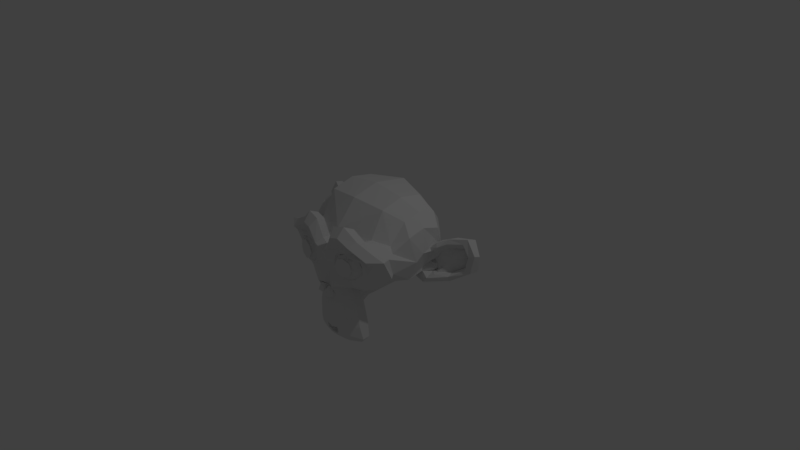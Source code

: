 # Source: Stupid_Long_Name_With_Milder_Unicode_.blend  (saved by Blender 2.79.0; exported with 4.5.12 LTS)
import bpy
from mathutils import Matrix  # noqa: F401  (used for matrix-valued properties, if any)

bpy.ops.wm.read_factory_settings(use_empty=True)
scene = bpy.context.scene
scene.name = 'Scene'

# ---- collections
col_collection_1 = bpy.data.collections.new('Collection 1'); scene.collection.children.link(col_collection_1)

# ---- world
world_world = bpy.data.worlds.new('World'); scene.world = world_world
world_world.color = (0.05088, 0.05088, 0.05088)
world_world.use_sun_shadow = False
world_world.sun_shadow_jitter_overblur = 0.0
world_world.cycles.sampling_method = 'MANUAL'

# ---- cameras
cam_camera = bpy.data.cameras.new('Camera')
cam_camera.clip_end = 100.0
cam_camera.lens = 35.0
cam_camera.sensor_width = 32.0
cam_camera.sensor_height = 18.0
cam_camera.ortho_scale = 7.314
cam_camera.dof.focus_distance = 0.0
cam_camera.dof.aperture_fstop = 128.0

# ---- lights
light_lamp = bpy.data.lights.new('Lamp', 'POINT')
light_lamp.transmission_factor = 0.0
light_lamp.cutoff_distance = 30.0
light_lamp.energy = 100.0
light_lamp.shadow_buffer_clip_start = 1.001
light_lamp.shadow_soft_size = 0.1
light_lamp.shadow_maximum_resolution = 0.006
light_lamp.use_absolute_resolution = True

# ---- meshes
me_suzanne = bpy.data.meshes.new('Suzanne')
me_suzanne.from_pydata([(0.4375, -0.7656, 0.1641), (-0.4375, -0.7656, 0.1641), (0.5, -0.6875, 0.09375), (-0.5, -0.6875, 0.09375), (0.5469, -0.5781, 0.05469), (-0.5469, -0.5781, 0.05469), (0.3516, -0.6172, -0.02344), (-0.3516, -0.6172, -0.02344), (0.3516, -0.7188, 0.03125), (-0.3516, -0.7188, 0.03125), (0.3516, -0.7812, 0.1328), (-0.3516, -0.7812, 0.1328), (0.2734, -0.7969, 0.1641), (-0.2734, -0.7969, 0.1641), (0.2031, -0.7422, 0.09375), (-0.2031, -0.7422, 0.09375), (0.1562, -0.6484, 0.05469), (-0.1562, -0.6484, 0.05469), (0.07812, -0.6562, 0.2422), (-0.07812, -0.6562, 0.2422), (0.1406, -0.7422, 0.2422), (-0.1406, -0.7422, 0.2422), (0.2422, -0.7969, 0.2422), (-0.2422, -0.7969, 0.2422), (0.2734, -0.7969, 0.3281), (-0.2734, -0.7969, 0.3281), (0.2031, -0.7422, 0.3906), (-0.2031, -0.7422, 0.3906), (0.1562, -0.6484, 0.4375), (-0.1562, -0.6484, 0.4375), (0.3516, -0.6172, 0.5156), (-0.3516, -0.6172, 0.5156), (0.3516, -0.7188, 0.4531), (-0.3516, -0.7188, 0.4531), (0.3516, -0.7812, 0.3594), (-0.3516, -0.7812, 0.3594), (0.4375, -0.7656, 0.3281), (-0.4375, -0.7656, 0.3281), (0.5, -0.6875, 0.3906), (-0.5, -0.6875, 0.3906), (0.5469, -0.5781, 0.4375), (-0.5469, -0.5781, 0.4375), (0.625, -0.5625, 0.2422), (-0.625, -0.5625, 0.2422), (0.5625, -0.6719, 0.2422), (-0.5625, -0.6719, 0.2422), (0.4688, -0.7578, 0.2422), (-0.4688, -0.7578, 0.2422), (0.4766, -0.7734, 0.2422), (-0.4766, -0.7734, 0.2422), (0.4453, -0.7812, 0.3359), (-0.4453, -0.7812, 0.3359), (0.3516, -0.8047, 0.375), (-0.3516, -0.8047, 0.375), (0.2656, -0.8203, 0.3359), (-0.2656, -0.8203, 0.3359), (0.2266, -0.8203, 0.2422), (-0.2266, -0.8203, 0.2422), (0.2656, -0.8203, 0.1562), (-0.2656, -0.8203, 0.1562), (0.3516, -0.8281, 0.2422), (-0.3516, -0.8281, 0.2422), (0.3516, -0.8047, 0.1172), (-0.3516, -0.8047, 0.1172), (0.4453, -0.7812, 0.1562), (-0.4453, -0.7812, 0.1562), (0.0, -0.7422, 0.4297), (0.0, -0.8203, 0.3516), (0.0, -0.7344, -0.6797), (0.0, -0.7812, -0.3203), (0.0, -0.7969, -0.1875), (0.0, -0.7188, -0.7734), (0.0, -0.6016, 0.4062), (0.0, -0.5703, 0.5703), (0.0, 0.5469, 0.8984), (0.0, 0.8516, 0.5625), (0.0, 0.8281, 0.07031), (0.0, 0.3516, -0.3828), (0.2031, -0.5625, -0.1875), (-0.2031, -0.5625, -0.1875), (0.3125, -0.5703, -0.4375), (-0.3125, -0.5703, -0.4375), (0.3516, -0.5703, -0.6953), (-0.3516, -0.5703, -0.6953), (0.3672, -0.5312, -0.8906), (-0.3672, -0.5312, -0.8906), (0.3281, -0.5234, -0.9453), (-0.3281, -0.5234, -0.9453), (0.1797, -0.5547, -0.9688), (-0.1797, -0.5547, -0.9688), (0.0, -0.5781, -0.9844), (0.4375, -0.5312, -0.1406), (-0.4375, -0.5312, -0.1406), (0.6328, -0.5391, -0.03906), (-0.6328, -0.5391, -0.03906), (0.8281, -0.4453, 0.1484), (-0.8281, -0.4453, 0.1484), (0.8594, -0.5938, 0.4297), (-0.8594, -0.5938, 0.4297), (0.7109, -0.625, 0.4844), (-0.7109, -0.625, 0.4844), (0.4922, -0.6875, 0.6016), (-0.4922, -0.6875, 0.6016), (0.3203, -0.7344, 0.7578), (-0.3203, -0.7344, 0.7578), (0.1562, -0.7578, 0.7188), (-0.1562, -0.7578, 0.7188), (0.0625, -0.75, 0.4922), (-0.0625, -0.75, 0.4922), (0.1641, -0.7734, 0.4141), (-0.1641, -0.7734, 0.4141), (0.125, -0.7656, 0.3047), (-0.125, -0.7656, 0.3047), (0.2031, -0.7422, 0.09375), (-0.2031, -0.7422, 0.09375), (0.375, -0.7031, 0.01562), (-0.375, -0.7031, 0.01562), (0.4922, -0.6719, 0.0625), (-0.4922, -0.6719, 0.0625), (0.625, -0.6484, 0.1875), (-0.625, -0.6484, 0.1875), (0.6406, -0.6484, 0.2969), (-0.6406, -0.6484, 0.2969), (0.6016, -0.6641, 0.375), (-0.6016, -0.6641, 0.375), (0.4297, -0.7188, 0.4375), (-0.4297, -0.7188, 0.4375), (0.25, -0.7578, 0.4688), (-0.25, -0.7578, 0.4688), (0.0, -0.7344, -0.7656), (0.1094, -0.7344, -0.7188), (-0.1094, -0.7344, -0.7188), (0.1172, -0.7109, -0.8359), (-0.1172, -0.7109, -0.8359), (0.0625, -0.6953, -0.8828), (-0.0625, -0.6953, -0.8828), (0.0, -0.6875, -0.8906), (0.0, -0.75, -0.1953), (0.0, -0.7422, -0.1406), (0.1016, -0.7422, -0.1484), (-0.1016, -0.7422, -0.1484), (0.125, -0.75, -0.2266), (-0.125, -0.75, -0.2266), (0.08594, -0.7422, -0.2891), (-0.08594, -0.7422, -0.2891), (0.3984, -0.6719, -0.04688), (-0.3984, -0.6719, -0.04688), (0.6172, -0.625, 0.05469), (-0.6172, -0.625, 0.05469), (0.7266, -0.6016, 0.2031), (-0.7266, -0.6016, 0.2031), (0.7422, -0.6562, 0.375), (-0.7422, -0.6562, 0.375), (0.6875, -0.7266, 0.4141), (-0.6875, -0.7266, 0.4141), (0.4375, -0.7969, 0.5469), (-0.4375, -0.7969, 0.5469), (0.3125, -0.8359, 0.6406), (-0.3125, -0.8359, 0.6406), (0.2031, -0.8516, 0.6172), (-0.2031, -0.8516, 0.6172), (0.1016, -0.8438, 0.4297), (-0.1016, -0.8438, 0.4297), (0.125, -0.8125, -0.1016), (-0.125, -0.8125, -0.1016), (0.2109, -0.7109, -0.4453), (-0.2109, -0.7109, -0.4453), (0.25, -0.6875, -0.7031), (-0.25, -0.6875, -0.7031), (0.2656, -0.6641, -0.8203), (-0.2656, -0.6641, -0.8203), (0.2344, -0.6328, -0.9141), (-0.2344, -0.6328, -0.9141), (0.1641, -0.6328, -0.9297), (-0.1641, -0.6328, -0.9297), (0.0, -0.6406, -0.9453), (0.0, -0.7266, 0.04688), (0.0, -0.7656, 0.2109), (0.3281, -0.7422, 0.4766), (-0.3281, -0.7422, 0.4766), (0.1641, -0.75, 0.1406), (-0.1641, -0.75, 0.1406), (0.1328, -0.7578, 0.2109), (-0.1328, -0.7578, 0.2109), (0.1172, -0.7344, -0.6875), (-0.1172, -0.7344, -0.6875), (0.07812, -0.75, -0.4453), (-0.07812, -0.75, -0.4453), (0.0, -0.75, -0.4453), (0.0, -0.7422, -0.3281), (0.09375, -0.7812, -0.2734), (-0.09375, -0.7812, -0.2734), (0.1328, -0.7969, -0.2266), (-0.1328, -0.7969, -0.2266), (0.1094, -0.7812, -0.1328), (-0.1094, -0.7812, -0.1328), (0.03906, -0.7812, -0.125), (-0.03906, -0.7812, -0.125), (0.0, -0.8281, -0.2031), (0.04688, -0.8125, -0.1484), (-0.04688, -0.8125, -0.1484), (0.09375, -0.8125, -0.1562), (-0.09375, -0.8125, -0.1562), (0.1094, -0.8281, -0.2266), (-0.1094, -0.8281, -0.2266), (0.07812, -0.8047, -0.25), (-0.07812, -0.8047, -0.25), (0.0, -0.8047, -0.2891), (0.2578, -0.5547, -0.3125), (-0.2578, -0.5547, -0.3125), (0.1641, -0.7109, -0.2422), (-0.1641, -0.7109, -0.2422), (0.1797, -0.7109, -0.3125), (-0.1797, -0.7109, -0.3125), (0.2344, -0.5547, -0.25), (-0.2344, -0.5547, -0.25), (0.0, -0.6875, -0.875), (0.04688, -0.6875, -0.8672), (-0.04688, -0.6875, -0.8672), (0.09375, -0.7109, -0.8203), (-0.09375, -0.7109, -0.8203), (0.09375, -0.7266, -0.7422), (-0.09375, -0.7266, -0.7422), (0.0, -0.6562, -0.7812), (0.09375, -0.6641, -0.75), (-0.09375, -0.6641, -0.75), (0.09375, -0.6406, -0.8125), (-0.09375, -0.6406, -0.8125), (0.04688, -0.6328, -0.8516), (-0.04688, -0.6328, -0.8516), (0.0, -0.6328, -0.8594), (0.1719, -0.7812, 0.2188), (-0.1719, -0.7812, 0.2188), (0.1875, -0.7734, 0.1562), (-0.1875, -0.7734, 0.1562), (0.3359, -0.7578, 0.4297), (-0.3359, -0.7578, 0.4297), (0.2734, -0.7734, 0.4219), (-0.2734, -0.7734, 0.4219), (0.4219, -0.7734, 0.3984), (-0.4219, -0.7734, 0.3984), (0.5625, -0.6953, 0.3516), (-0.5625, -0.6953, 0.3516), (0.5859, -0.6875, 0.2891), (-0.5859, -0.6875, 0.2891), (0.5781, -0.6797, 0.1953), (-0.5781, -0.6797, 0.1953), (0.4766, -0.7188, 0.1016), (-0.4766, -0.7188, 0.1016), (0.375, -0.7422, 0.0625), (-0.375, -0.7422, 0.0625), (0.2266, -0.7812, 0.1094), (-0.2266, -0.7812, 0.1094), (0.1797, -0.7812, 0.2969), (-0.1797, -0.7812, 0.2969), (0.2109, -0.7812, 0.375), (-0.2109, -0.7812, 0.375), (0.2344, -0.7578, 0.3594), (-0.2344, -0.7578, 0.3594), (0.1953, -0.7578, 0.2969), (-0.1953, -0.7578, 0.2969), (0.2422, -0.7578, 0.125), (-0.2422, -0.7578, 0.125), (0.375, -0.7266, 0.08594), (-0.375, -0.7266, 0.08594), (0.4609, -0.7031, 0.1172), (-0.4609, -0.7031, 0.1172), (0.5469, -0.6719, 0.2109), (-0.5469, -0.6719, 0.2109), (0.5547, -0.6719, 0.2812), (-0.5547, -0.6719, 0.2812), (0.5312, -0.6797, 0.3359), (-0.5312, -0.6797, 0.3359), (0.4141, -0.75, 0.3906), (-0.4141, -0.75, 0.3906), (0.2812, -0.7656, 0.3984), (-0.2812, -0.7656, 0.3984), (0.3359, -0.75, 0.4062), (-0.3359, -0.75, 0.4062), (0.2031, -0.75, 0.1719), (-0.2031, -0.75, 0.1719), (0.1953, -0.75, 0.2266), (-0.1953, -0.75, 0.2266), (0.1094, -0.6094, 0.4609), (-0.1094, -0.6094, 0.4609), (0.1953, -0.6172, 0.6641), (-0.1953, -0.6172, 0.6641), (0.3359, -0.5938, 0.6875), (-0.3359, -0.5938, 0.6875), (0.4844, -0.5547, 0.5547), (-0.4844, -0.5547, 0.5547), (0.6797, -0.4922, 0.4531), (-0.6797, -0.4922, 0.4531), (0.7969, -0.4609, 0.4062), (-0.7969, -0.4609, 0.4062), (0.7734, -0.375, 0.1641), (-0.7734, -0.375, 0.1641), (0.6016, -0.4141, 0.0), (-0.6016, -0.4141, 0.0), (0.4375, -0.4688, -0.09375), (-0.4375, -0.4688, -0.09375), (0.0, -0.2891, 0.8984), (0.0, 0.07812, 0.9844), (0.0, 0.6719, -0.1953), (0.0, -0.1875, -0.4609), (0.0, -0.4609, -0.9766), (0.0, -0.3438, -0.8047), (0.0, -0.3203, -0.5703), (0.0, -0.2812, -0.4844), (0.8516, -0.05469, 0.2344), (-0.8516, -0.05469, 0.2344), (0.8594, 0.04688, 0.3203), (-0.8594, 0.04688, 0.3203), (0.7734, 0.4375, 0.2656), (-0.7734, 0.4375, 0.2656), (0.4609, 0.7031, 0.4375), (-0.4609, 0.7031, 0.4375), (0.7344, -0.07031, -0.04688), (-0.7344, -0.07031, -0.04688), (0.5938, 0.1641, -0.125), (-0.5938, 0.1641, -0.125), (0.6406, 0.4297, -0.007812), (-0.6406, 0.4297, -0.007812), (0.3359, 0.6641, 0.05469), (-0.3359, 0.6641, 0.05469), (0.2344, -0.4062, -0.3516), (-0.2344, -0.4062, -0.3516), (0.1797, -0.2578, -0.4141), (-0.1797, -0.2578, -0.4141), (0.2891, -0.3828, -0.7109), (-0.2891, -0.3828, -0.7109), (0.25, -0.3906, -0.5), (-0.25, -0.3906, -0.5), (0.3281, -0.3984, -0.9141), (-0.3281, -0.3984, -0.9141), (0.1406, -0.3672, -0.7578), (-0.1406, -0.3672, -0.7578), (0.125, -0.3594, -0.5391), (-0.125, -0.3594, -0.5391), (0.1641, -0.4375, -0.9453), (-0.1641, -0.4375, -0.9453), (0.2188, -0.4297, -0.2812), (-0.2188, -0.4297, -0.2812), (0.2109, -0.4688, -0.2266), (-0.2109, -0.4688, -0.2266), (0.2031, -0.5, -0.1719), (-0.2031, -0.5, -0.1719), (0.2109, -0.1641, -0.3906), (-0.2109, -0.1641, -0.3906), (0.2969, 0.2656, -0.3125), (-0.2969, 0.2656, -0.3125), (0.3438, 0.5391, -0.1484), (-0.3438, 0.5391, -0.1484), (0.4531, 0.3828, 0.8672), (-0.4531, 0.3828, 0.8672), (0.4531, 0.07031, 0.9297), (-0.4531, 0.07031, 0.9297), (0.4531, -0.2344, 0.8516), (-0.4531, -0.2344, 0.8516), (0.4609, -0.4297, 0.5234), (-0.4609, -0.4297, 0.5234), (0.7266, -0.3359, 0.4062), (-0.7266, -0.3359, 0.4062), (0.6328, -0.2812, 0.4531), (-0.6328, -0.2812, 0.4531), (0.6406, -0.05469, 0.7031), (-0.6406, -0.05469, 0.7031), (0.7969, -0.125, 0.5625), (-0.7969, -0.125, 0.5625), (0.7969, 0.1172, 0.6172), (-0.7969, 0.1172, 0.6172), (0.6406, 0.1953, 0.75), (-0.6406, 0.1953, 0.75), (0.6406, 0.4453, 0.6797), (-0.6406, 0.4453, 0.6797), (0.7969, 0.3594, 0.5391), (-0.7969, 0.3594, 0.5391), (0.6172, 0.5859, 0.3281), (-0.6172, 0.5859, 0.3281), (0.4844, 0.5469, 0.02344), (-0.4844, 0.5469, 0.02344), (0.8203, 0.2031, 0.3281), (-0.8203, 0.2031, 0.3281), (0.4062, -0.1484, -0.1719), (-0.4062, -0.1484, -0.1719), (0.4297, 0.2109, -0.1953), (-0.4297, 0.2109, -0.1953), (0.8906, 0.2344, 0.4062), (-0.8906, 0.2344, 0.4062), (0.7734, 0.125, -0.1406), (-0.7734, 0.125, -0.1406), (1.039, 0.3281, -0.1016), (-1.039, 0.3281, -0.1016), (1.281, 0.4297, 0.05469), (-1.281, 0.4297, 0.05469), (1.352, 0.4219, 0.3203), (-1.352, 0.4219, 0.3203), (1.234, 0.4219, 0.5078), (-1.234, 0.4219, 0.5078), (1.023, 0.3125, 0.4766), (-1.023, 0.3125, 0.4766), (1.016, 0.2891, 0.4141), (-1.016, 0.2891, 0.4141), (1.188, 0.3906, 0.4375), (-1.188, 0.3906, 0.4375), (1.266, 0.4062, 0.2891), (-1.266, 0.4062, 0.2891), (1.211, 0.4062, 0.07812), (-1.211, 0.4062, 0.07812), (1.031, 0.3047, -0.03906), (-1.031, 0.3047, -0.03906), (0.8281, 0.1328, -0.07031), (-0.8281, 0.1328, -0.07031), (0.9219, 0.2188, 0.3594), (-0.9219, 0.2188, 0.3594), (0.9453, 0.2891, 0.3047), (-0.9453, 0.2891, 0.3047), (0.8828, 0.2109, -0.02344), (-0.8828, 0.2109, -0.02344), (1.039, 0.3672, 0.0), (-1.039, 0.3672, 0.0), (1.188, 0.4453, 0.09375), (-1.188, 0.4453, 0.09375), (1.234, 0.4453, 0.25), (-1.234, 0.4453, 0.25), (1.172, 0.4375, 0.3594), (-1.172, 0.4375, 0.3594), (1.023, 0.3594, 0.3438), (-1.023, 0.3594, 0.3438), (0.8438, 0.2109, 0.2891), (-0.8438, 0.2109, 0.2891), (0.8359, 0.2734, 0.1719), (-0.8359, 0.2734, 0.1719), (0.7578, 0.2734, 0.09375), (-0.7578, 0.2734, 0.09375), (0.8203, 0.2734, 0.08594), (-0.8203, 0.2734, 0.08594), (0.8438, 0.2734, 0.01562), (-0.8438, 0.2734, 0.01562), (0.8125, 0.2734, -0.01562), (-0.8125, 0.2734, -0.01562), (0.7266, 0.07031, 0.0), (-0.7266, 0.07031, 0.0), (0.7188, 0.1719, -0.02344), (-0.7188, 0.1719, -0.02344), (0.7188, 0.1875, 0.03906), (-0.7188, 0.1875, 0.03906), (0.7969, 0.2109, 0.2031), (-0.7969, 0.2109, 0.2031), (0.8906, 0.2656, 0.2422), (-0.8906, 0.2656, 0.2422), (0.8906, 0.3203, 0.2344), (-0.8906, 0.3203, 0.2344), (0.8125, 0.3203, -0.01562), (-0.8125, 0.3203, -0.01562), (0.8516, 0.3203, 0.01562), (-0.8516, 0.3203, 0.01562), (0.8281, 0.3203, 0.07812), (-0.8281, 0.3203, 0.07812), (0.7656, 0.3203, 0.09375), (-0.7656, 0.3203, 0.09375), (0.8438, 0.3203, 0.1719), (-0.8438, 0.3203, 0.1719), (1.039, 0.4141, 0.3281), (-1.039, 0.4141, 0.3281), (1.188, 0.4844, 0.3438), (-1.188, 0.4844, 0.3438), (1.258, 0.4922, 0.2422), (-1.258, 0.4922, 0.2422), (1.211, 0.4844, 0.08594), (-1.211, 0.4844, 0.08594), (1.047, 0.4219, 0.0), (-1.047, 0.4219, 0.0), (0.8828, 0.2656, -0.01562), (-0.8828, 0.2656, -0.01562), (0.9531, 0.3438, 0.2891), (-0.9531, 0.3438, 0.2891), (0.8906, 0.3281, 0.1094), (-0.8906, 0.3281, 0.1094), (0.9375, 0.3359, 0.0625), (-0.9375, 0.3359, 0.0625), (1.0, 0.3672, 0.125), (-1.0, 0.3672, 0.125), (0.9609, 0.3516, 0.1719), (-0.9609, 0.3516, 0.1719), (1.016, 0.375, 0.2344), (-1.016, 0.375, 0.2344), (1.055, 0.3828, 0.1875), (-1.055, 0.3828, 0.1875), (1.109, 0.3906, 0.2109), (-1.109, 0.3906, 0.2109), (1.086, 0.3906, 0.2734), (-1.086, 0.3906, 0.2734), (1.023, 0.4844, 0.4375), (-1.023, 0.4844, 0.4375), (1.25, 0.5469, 0.4688), (-1.25, 0.5469, 0.4688), (1.367, 0.5, 0.2969), (-1.367, 0.5, 0.2969), (1.312, 0.5312, 0.05469), (-1.312, 0.5312, 0.05469), (1.039, 0.4922, -0.08594), (-1.039, 0.4922, -0.08594), (0.7891, 0.3281, -0.125), (-0.7891, 0.3281, -0.125), (0.8594, 0.3828, 0.3828), (-0.8594, 0.3828, 0.3828)], [], [(46, 0, 2, 44), (3, 1, 47, 45), (44, 2, 4, 42), (5, 3, 45, 43), (2, 8, 6, 4), (7, 9, 3, 5), (0, 10, 8, 2), (9, 11, 1, 3), (10, 12, 14, 8), (15, 13, 11, 9), (8, 14, 16, 6), (17, 15, 9, 7), (14, 20, 18, 16), (19, 21, 15, 17), (12, 22, 20, 14), (21, 23, 13, 15), (22, 24, 26, 20), (27, 25, 23, 21), (20, 26, 28, 18), (29, 27, 21, 19), (26, 32, 30, 28), (31, 33, 27, 29), (24, 34, 32, 26), (33, 35, 25, 27), (34, 36, 38, 32), (39, 37, 35, 33), (32, 38, 40, 30), (41, 39, 33, 31), (38, 44, 42, 40), (43, 45, 39, 41), (36, 46, 44, 38), (45, 47, 37, 39), (46, 36, 50, 48), (51, 37, 47, 49), (36, 34, 52, 50), (53, 35, 37, 51), (34, 24, 54, 52), (55, 25, 35, 53), (24, 22, 56, 54), (57, 23, 25, 55), (22, 12, 58, 56), (59, 13, 23, 57), (12, 10, 62, 58), (63, 11, 13, 59), (10, 0, 64, 62), (65, 1, 11, 63), (0, 46, 48, 64), (49, 47, 1, 65), (60, 64, 48), (49, 65, 61), (62, 64, 60), (61, 65, 63), (60, 58, 62), (63, 59, 61), (60, 56, 58), (59, 57, 61), (60, 54, 56), (57, 55, 61), (60, 52, 54), (55, 53, 61), (60, 50, 52), (53, 51, 61), (60, 48, 50), (51, 49, 61), (88, 173, 175, 90), (175, 174, 89, 90), (86, 171, 173, 88), (174, 172, 87, 89), (84, 169, 171, 86), (172, 170, 85, 87), (82, 167, 169, 84), (170, 168, 83, 85), (80, 165, 167, 82), (168, 166, 81, 83), (78, 91, 145, 163), (146, 92, 79, 164), (91, 93, 147, 145), (148, 94, 92, 146), (93, 95, 149, 147), (150, 96, 94, 148), (95, 97, 151, 149), (152, 98, 96, 150), (97, 99, 153, 151), (154, 100, 98, 152), (99, 101, 155, 153), (156, 102, 100, 154), (101, 103, 157, 155), (158, 104, 102, 156), (103, 105, 159, 157), (160, 106, 104, 158), (105, 107, 161, 159), (162, 108, 106, 160), (107, 66, 67, 161), (67, 66, 108, 162), (109, 127, 159, 161), (160, 128, 110, 162), (127, 178, 157, 159), (158, 179, 128, 160), (125, 155, 157, 178), (158, 156, 126, 179), (123, 153, 155, 125), (156, 154, 124, 126), (121, 151, 153, 123), (154, 152, 122, 124), (119, 149, 151, 121), (152, 150, 120, 122), (117, 147, 149, 119), (150, 148, 118, 120), (115, 145, 147, 117), (148, 146, 116, 118), (113, 163, 145, 115), (146, 164, 114, 116), (113, 180, 176, 163), (176, 181, 114, 164), (109, 161, 67, 111), (67, 162, 110, 112), (111, 67, 177, 182), (177, 67, 112, 183), (176, 180, 182, 177), (183, 181, 176, 177), (134, 136, 175, 173), (175, 136, 135, 174), (132, 134, 173, 171), (174, 135, 133, 172), (130, 132, 171, 169), (172, 133, 131, 170), (165, 186, 184, 167), (185, 187, 166, 168), (130, 169, 167, 184), (168, 170, 131, 185), (143, 189, 188, 186), (188, 189, 144, 187), (184, 186, 188, 68), (188, 187, 185, 68), (129, 130, 184, 68), (185, 131, 129, 68), (141, 192, 190, 143), (191, 193, 142, 144), (139, 194, 192, 141), (193, 195, 140, 142), (138, 196, 194, 139), (195, 197, 138, 140), (137, 70, 196, 138), (197, 70, 137, 138), (189, 143, 190, 69), (191, 144, 189, 69), (69, 190, 205, 207), (206, 191, 69, 207), (70, 198, 199, 196), (200, 198, 70, 197), (196, 199, 201, 194), (202, 200, 197, 195), (194, 201, 203, 192), (204, 202, 195, 193), (192, 203, 205, 190), (206, 204, 193, 191), (198, 203, 201, 199), (202, 204, 198, 200), (198, 207, 205, 203), (206, 207, 198, 204), (138, 139, 163, 176), (164, 140, 138, 176), (139, 141, 210, 163), (211, 142, 140, 164), (141, 143, 212, 210), (213, 144, 142, 211), (143, 186, 165, 212), (166, 187, 144, 213), (80, 208, 212, 165), (213, 209, 81, 166), (208, 214, 210, 212), (211, 215, 209, 213), (78, 163, 210, 214), (211, 164, 79, 215), (130, 129, 71, 221), (71, 129, 131, 222), (132, 130, 221, 219), (222, 131, 133, 220), (134, 132, 219, 217), (220, 133, 135, 218), (136, 134, 217, 216), (218, 135, 136, 216), (216, 217, 228, 230), (229, 218, 216, 230), (217, 219, 226, 228), (227, 220, 218, 229), (219, 221, 224, 226), (225, 222, 220, 227), (221, 71, 223, 224), (223, 71, 222, 225), (223, 230, 228, 224), (229, 230, 223, 225), (224, 228, 226), (227, 229, 225), (182, 180, 233, 231), (234, 181, 183, 232), (111, 182, 231, 253), (232, 183, 112, 254), (109, 111, 253, 255), (254, 112, 110, 256), (180, 113, 251, 233), (252, 114, 181, 234), (113, 115, 249, 251), (250, 116, 114, 252), (115, 117, 247, 249), (248, 118, 116, 250), (117, 119, 245, 247), (246, 120, 118, 248), (119, 121, 243, 245), (244, 122, 120, 246), (121, 123, 241, 243), (242, 124, 122, 244), (123, 125, 239, 241), (240, 126, 124, 242), (125, 178, 235, 239), (236, 179, 126, 240), (178, 127, 237, 235), (238, 128, 179, 236), (127, 109, 255, 237), (256, 110, 128, 238), (237, 255, 257, 275), (258, 256, 238, 276), (235, 237, 275, 277), (276, 238, 236, 278), (239, 235, 277, 273), (278, 236, 240, 274), (241, 239, 273, 271), (274, 240, 242, 272), (243, 241, 271, 269), (272, 242, 244, 270), (245, 243, 269, 267), (270, 244, 246, 268), (247, 245, 267, 265), (268, 246, 248, 266), (249, 247, 265, 263), (266, 248, 250, 264), (251, 249, 263, 261), (264, 250, 252, 262), (233, 251, 261, 279), (262, 252, 234, 280), (255, 253, 259, 257), (260, 254, 256, 258), (253, 231, 281, 259), (282, 232, 254, 260), (231, 233, 279, 281), (280, 234, 232, 282), (66, 107, 283, 72), (284, 108, 66, 72), (107, 105, 285, 283), (286, 106, 108, 284), (105, 103, 287, 285), (288, 104, 106, 286), (103, 101, 289, 287), (290, 102, 104, 288), (101, 99, 291, 289), (292, 100, 102, 290), (99, 97, 293, 291), (294, 98, 100, 292), (97, 95, 295, 293), (296, 96, 98, 294), (95, 93, 297, 295), (298, 94, 96, 296), (93, 91, 299, 297), (300, 92, 94, 298), (307, 308, 327, 337), (328, 308, 307, 338), (306, 307, 337, 335), (338, 307, 306, 336), (305, 306, 335, 339), (336, 306, 305, 340), (88, 90, 305, 339), (305, 90, 89, 340), (86, 88, 339, 333), (340, 89, 87, 334), (84, 86, 333, 329), (334, 87, 85, 330), (82, 84, 329, 331), (330, 85, 83, 332), (329, 335, 337, 331), (338, 336, 330, 332), (329, 333, 339, 335), (340, 334, 330, 336), (325, 331, 337, 327), (338, 332, 326, 328), (80, 82, 331, 325), (332, 83, 81, 326), (208, 341, 343, 214), (344, 342, 209, 215), (80, 325, 341, 208), (342, 326, 81, 209), (78, 214, 343, 345), (344, 215, 79, 346), (78, 345, 299, 91), (300, 346, 79, 92), (76, 323, 351, 303), (352, 324, 76, 303), (303, 351, 349, 77), (350, 352, 303, 77), (77, 349, 347, 304), (348, 350, 77, 304), (304, 347, 327, 308), (328, 348, 304, 308), (325, 327, 347, 341), (348, 328, 326, 342), (295, 297, 317, 309), (318, 298, 296, 310), (75, 315, 323, 76), (324, 316, 75, 76), (301, 357, 355, 302), (356, 358, 301, 302), (302, 355, 353, 74), (354, 356, 302, 74), (74, 353, 315, 75), (316, 354, 74, 75), (291, 293, 361, 363), (362, 294, 292, 364), (363, 361, 367, 365), (368, 362, 364, 366), (365, 367, 369, 371), (370, 368, 366, 372), (371, 369, 375, 373), (376, 370, 372, 374), (313, 377, 373, 375), (374, 378, 314, 376), (315, 353, 373, 377), (374, 354, 316, 378), (353, 355, 371, 373), (372, 356, 354, 374), (355, 357, 365, 371), (366, 358, 356, 372), (357, 359, 363, 365), (364, 360, 358, 366), (289, 291, 363, 359), (364, 292, 290, 360), (73, 359, 357, 301), (358, 360, 73, 301), (283, 285, 287, 289), (288, 286, 284, 290), (283, 289, 359, 73), (360, 290, 284, 73), (72, 283, 73), (73, 284, 72), (293, 295, 309, 361), (310, 296, 294, 362), (309, 311, 367, 361), (368, 312, 310, 362), (311, 381, 369, 367), (370, 382, 312, 368), (313, 375, 369, 381), (370, 376, 314, 382), (347, 349, 385, 383), (386, 350, 348, 384), (317, 383, 385, 319), (386, 384, 318, 320), (297, 299, 383, 317), (384, 300, 298, 318), (299, 343, 341, 383), (342, 344, 300, 384), (341, 347, 383), (384, 348, 342), (299, 345, 343), (344, 346, 300), (313, 321, 379, 377), (380, 322, 314, 378), (315, 377, 379, 323), (380, 378, 316, 324), (319, 385, 379, 321), (380, 386, 320, 322), (349, 351, 379, 385), (380, 352, 350, 386), (323, 379, 351), (352, 380, 324), (399, 387, 413, 401), (414, 388, 400, 402), (399, 401, 403, 397), (404, 402, 400, 398), (397, 403, 405, 395), (406, 404, 398, 396), (395, 405, 407, 393), (408, 406, 396, 394), (393, 407, 409, 391), (410, 408, 394, 392), (391, 409, 411, 389), (412, 410, 392, 390), (409, 419, 417, 411), (418, 420, 410, 412), (407, 421, 419, 409), (420, 422, 408, 410), (405, 423, 421, 407), (422, 424, 406, 408), (403, 425, 423, 405), (424, 426, 404, 406), (401, 427, 425, 403), (426, 428, 402, 404), (401, 413, 415, 427), (416, 414, 402, 428), (317, 319, 443, 441), (444, 320, 318, 442), (319, 389, 411, 443), (412, 390, 320, 444), (309, 317, 441, 311), (442, 318, 310, 312), (381, 429, 413, 387), (414, 430, 382, 388), (411, 417, 439, 443), (440, 418, 412, 444), (437, 445, 443, 439), (444, 446, 438, 440), (433, 445, 437, 435), (438, 446, 434, 436), (431, 447, 445, 433), (446, 448, 432, 434), (429, 447, 431, 449), (432, 448, 430, 450), (413, 429, 449, 415), (450, 430, 414, 416), (311, 447, 429, 381), (430, 448, 312, 382), (311, 441, 445, 447), (446, 442, 312, 448), (441, 443, 445), (446, 444, 442), (415, 449, 451, 475), (452, 450, 416, 476), (449, 431, 461, 451), (462, 432, 450, 452), (431, 433, 459, 461), (460, 434, 432, 462), (433, 435, 457, 459), (458, 436, 434, 460), (435, 437, 455, 457), (456, 438, 436, 458), (437, 439, 453, 455), (454, 440, 438, 456), (439, 417, 473, 453), (474, 418, 440, 454), (427, 415, 475, 463), (476, 416, 428, 464), (425, 427, 463, 465), (464, 428, 426, 466), (423, 425, 465, 467), (466, 426, 424, 468), (421, 423, 467, 469), (468, 424, 422, 470), (419, 421, 469, 471), (470, 422, 420, 472), (417, 419, 471, 473), (472, 420, 418, 474), (457, 455, 479, 477), (480, 456, 458, 478), (477, 479, 481, 483), (482, 480, 478, 484), (483, 481, 487, 485), (488, 482, 484, 486), (485, 487, 489, 491), (490, 488, 486, 492), (463, 475, 485, 491), (486, 476, 464, 492), (451, 483, 485, 475), (486, 484, 452, 476), (451, 461, 477, 483), (478, 462, 452, 484), (457, 477, 461, 459), (462, 478, 458, 460), (453, 473, 479, 455), (480, 474, 454, 456), (471, 481, 479, 473), (480, 482, 472, 474), (469, 487, 481, 471), (482, 488, 470, 472), (467, 489, 487, 469), (488, 490, 468, 470), (465, 491, 489, 467), (490, 492, 466, 468), (463, 491, 465), (466, 492, 464), (391, 389, 503, 501), (504, 390, 392, 502), (393, 391, 501, 499), (502, 392, 394, 500), (395, 393, 499, 497), (500, 394, 396, 498), (397, 395, 497, 495), (498, 396, 398, 496), (399, 397, 495, 493), (496, 398, 400, 494), (387, 399, 493, 505), (494, 400, 388, 506), (493, 501, 503, 505), (504, 502, 494, 506), (493, 495, 499, 501), (500, 496, 494, 502), (495, 497, 499), (500, 498, 496), (313, 381, 387, 505), (388, 382, 314, 506), (313, 505, 503, 321), (504, 506, 314, 322), (319, 321, 503, 389), (504, 322, 320, 390)])
me_suzanne.use_remesh_preserve_volume = False
me_suzanne.use_remesh_preserve_attributes = False
me_suzanne.use_mirror_vertex_groups = False
me_suzanne.update()

# ---- objects
ob_suzanne = bpy.data.objects.new('Suzanne', me_suzanne)
ob_lamp = bpy.data.objects.new('Lamp', light_lamp)
ob_camera = bpy.data.objects.new('Camera', cam_camera)

# ---- transforms, parenting, visibility, modifiers, constraints
ob_suzanne.location = (0.0, 0.0, 0.0)
ob_suzanne.lineart.crease_threshold = 0.0
ob_lamp.location = (4.076, 1.005, 5.904)
ob_lamp.rotation_euler = (0.6503, 0.05522, 1.866)
ob_lamp.lock_rotations_4d = False
ob_lamp.empty_display_type = 'ARROWS'
ob_lamp.color = (0.0, 0.0, 0.0, 0.0)
ob_lamp.lineart.crease_threshold = 0.0
ob_camera.location = (7.481, -6.508, 5.344)
ob_camera.rotation_euler = (1.109, 0.01082, 0.8149)
ob_camera.lock_rotations_4d = False
ob_camera.empty_display_type = 'ARROWS'
ob_camera.color = (0.0, 0.0, 0.0, 0.0)
ob_camera.display_type = 'WIRE'
ob_camera.lineart.crease_threshold = 0.0

# ---- collection membership
col_collection_1.objects.link(ob_suzanne)
col_collection_1.objects.link(ob_lamp)
col_collection_1.objects.link(ob_camera)

# ---- scene / render settings (as saved in the file)
scene.camera = ob_camera
scene.frame_start = 1; scene.frame_end = 250; scene.frame_set(1)
scene.render.engine = 'BLENDER_EEVEE_NEXT'
scene.render.dither_intensity = 0.0
scene.cycles.use_denoising = False
scene.cycles.samples = 128
scene.cycles.sampling_pattern = 'TABULATED_SOBOL'
scene.cycles.use_adaptive_sampling = False
scene.cycles.use_light_tree = False
scene.cycles.blur_glossy = 0.0
scene.cycles.sample_clamp_indirect = 0.0
scene.view_settings.view_transform = 'Standard'
bpy.context.view_layer.update()
